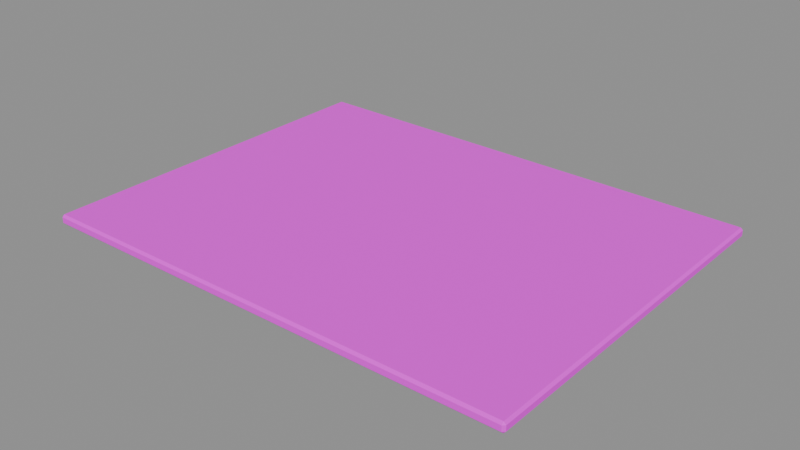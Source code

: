# Source: lower_slab.blend  (saved by Blender 4.5.87; exported with 4.5.12 LTS)
import bpy
from mathutils import Matrix  # noqa: F401  (used for matrix-valued properties, if any)

bpy.ops.wm.read_factory_settings(use_empty=True)
scene = bpy.context.scene
scene.name = 'ComponentPackage_lower_slab'

# ---- collections
col_sea_scene_water_building_003_lower_slab = bpy.data.collections.new('SEA-SCENE-WATER-BUILDING-003-LOWER-SLAB'); scene.collection.children.link(col_sea_scene_water_building_003_lower_slab)

# ---- images (referenced by path relative to the original .blend; pixels are not part of the script)
import os
ASSET_DIR = os.environ.get("B2B_ASSET_DIR", "")  # directory of the original .blend (textures are referenced by path, not embedded)
HERE = os.path.dirname(os.path.abspath(__file__))  # packed textures are extracted next to this script under _unpacked/

def load_image(name, relpath, width, height, colorspace="sRGB"):
    """Load a texture the original file referenced (path relative to the .blend, or extracted next to this script)."""
    p = next((c for c in (os.path.join(HERE, relpath), os.path.join(ASSET_DIR, relpath)) if relpath and os.path.exists(c)), "")
    if p:
        img = bpy.data.images.load(p, check_existing=True)
        img.name = name
    else:  # same state as the original file: an image datablock whose file is absent (Cycles renders it pink)
        img = bpy.data.images.new(name, width, height)
        img.source = "FILE"
        img.filepath = "//" + (relpath or name)
    img.colorspace_settings.name = colorspace
    return img
img_sea_cabin_timber_8x8_512_png = load_image('sea_cabin_timber_8x8_512.png', 'sea_cabin_timber_8x8_512.png', 1024, 1024, 'sRGB')

# ---- materials (node trees are filled in below, after node groups)
mat_wb003v2_sea_matte = bpy.data.materials.new('WB003V2_SEA_Matte')

# ---- material node trees
mat_wb003v2_sea_matte.use_nodes = True; mat_wb003v2_sea_matte.node_tree.nodes.clear()
_N = mat_wb003v2_sea_matte.node_tree.nodes; _L = mat_wb003v2_sea_matte.node_tree.links
n0 = _N.new('ShaderNodeBsdfPrincipled'); n0.name = '原理化 BSDF'; n0.location = (-200, 100)
n0.inputs[2].default_value = 0.78
n1 = _N.new('ShaderNodeOutputMaterial'); n1.name = '材质输出'; n1.location = (200, 100)
n2 = _N.new('ShaderNodeUVMap'); n2.name = 'UV 贴图'; n2.location = (0, 0)
n2.uv_map = 'PaletteUV'
n3 = _N.new('ShaderNodeTexImage'); n3.name = '图像纹理'; n3.location = (0, 0)
n3.image = img_sea_cabin_timber_8x8_512_png
n3.interpolation = 'Closest'
n3.extension = 'EXTEND'
_L.new(n0.outputs[0], n1.inputs[0])
_L.new(n2.outputs[0], n3.inputs[0])
_L.new(n3.outputs[0], n0.inputs[0])
n1.is_active_output = True

# ---- meshes
me_wb003v2_lowerslab_006 = bpy.data.meshes.new('WB003V2_LowerSlab.006')
me_wb003v2_lowerslab_006.from_pydata([(-4.85, -3.705, 0.04499), (-4.805, -3.705, 0.0), (-4.805, -3.75, 0.045), (4.85, -3.631, 0.04609), (4.805, -3.675, 0.04609), (4.805, -3.631, 0.001982), (4.805, 3.675, 0.04609), (4.85, 3.631, 0.04609), (4.805, 3.631, 0.001982), (-4.85, 3.705, 0.04499), (-4.805, 3.75, 0.045), (-4.805, 3.705, 0.0), (-4.85, -3.705, 0.155), (-4.805, -3.75, 0.155), (-4.805, -3.705, 0.2), (4.85, -3.631, 0.1539), (4.805, -3.631, 0.198), (4.805, -3.675, 0.1539), (4.805, 3.675, 0.1539), (4.805, 3.631, 0.198), (4.85, 3.631, 0.1539), (-4.85, 3.705, 0.155), (-4.805, 3.705, 0.2), (-4.805, 3.75, 0.155)], [], [(0, 1, 2), (3, 4, 5), (6, 7, 8), (9, 10, 11), (12, 13, 14), (15, 16, 17), (18, 19, 20), (21, 22, 23), (0, 9, 11, 1), (8, 11, 10, 6), (5, 8, 7, 3), (1, 5, 4, 2), (2, 13, 12, 0), (3, 15, 17, 4), (13, 17, 16, 14), (6, 18, 20, 7), (15, 20, 19, 16), (9, 21, 23, 10), (18, 23, 22, 19), (14, 22, 21, 12), (9, 0, 12, 21), (11, 8, 5, 1), (2, 4, 17, 13), (3, 7, 20, 15), (6, 10, 23, 18), (14, 16, 19, 22)])
_uv = me_wb003v2_lowerslab_006.uv_layers.new(name='PaletteUV')
_uv.uv.foreach_set('vector', [0.9655, 0.8125, 0.9235, 0.8367, 0.9235, 0.7883, 0.9655, 0.8125, 0.9235, 0.8367, 0.9235, 0.7883, 0.9655, 0.8125, 0.9235, 0.8367, 0.9235, 0.7883, 0.9655, 0.8125, 0.9235, 0.8367, 0.9235, 0.7883, 0.9655, 0.8125, 0.9235, 0.8367, 0.9235, 0.7883, 0.9655, 0.8125, 0.9235, 0.8367, 0.9235, 0.7883, 0.9655, 0.8125, 0.9235, 0.8367, 0.9235, 0.7883, 0.9655, 0.8125, 0.9235, 0.8367, 0.9235, 0.7883, 0.9655, 0.8125, 0.9375, 0.8405, 0.9095, 0.8125, 0.9375, 0.7845, 0.9655, 0.8125, 0.9375, 0.8405, 0.9095, 0.8125, 0.9375, 0.7845, 0.9655, 0.8125, 0.9375, 0.8405, 0.9095, 0.8125, 0.9375, 0.7845, 0.9655, 0.8125, 0.9375, 0.8405, 0.9095, 0.8125, 0.9375, 0.7845, 0.9655, 0.8125, 0.9375, 0.8405, 0.9095, 0.8125, 0.9375, 0.7845, 0.9655, 0.8125, 0.9375, 0.8405, 0.9095, 0.8125, 0.9375, 0.7845, 0.9655, 0.8125, 0.9375, 0.8405, 0.9095, 0.8125, 0.9375, 0.7845, 0.9655, 0.8125, 0.9375, 0.8405, 0.9095, 0.8125, 0.9375, 0.7845, 0.9655, 0.8125, 0.9375, 0.8405, 0.9095, 0.8125, 0.9375, 0.7845, 0.9655, 0.8125, 0.9375, 0.8405, 0.9095, 0.8125, 0.9375, 0.7845, 0.9655, 0.8125, 0.9375, 0.8405, 0.9095, 0.8125, 0.9375, 0.7845, 0.9655, 0.8125, 0.9375, 0.8405, 0.9095, 0.8125, 0.9375, 0.7845, 0.9655, 0.8125, 0.9375, 0.8405, 0.9095, 0.8125, 0.9375, 0.7845, 0.9655, 0.8125, 0.9375, 0.8405, 0.9095, 0.8125, 0.9375, 0.7845, 0.9655, 0.8125, 0.9375, 0.8405, 0.9095, 0.8125, 0.9375, 0.7845, 0.9655, 0.8125, 0.9375, 0.8405, 0.9095, 0.8125, 0.9375, 0.7845, 0.9655, 0.8125, 0.9375, 0.8405, 0.9095, 0.8125, 0.9375, 0.7845, 0.9655, 0.8125, 0.9375, 0.8405, 0.9095, 0.8125, 0.9375, 0.7845])
me_wb003v2_lowerslab_006.materials.append(mat_wb003v2_sea_matte)
me_wb003v2_lowerslab_006.update()

# ---- objects
ob_wb003v2_lowerslab = bpy.data.objects.new('WB003V2_LowerSlab', me_wb003v2_lowerslab_006)

# ---- transforms, parenting, visibility, modifiers, constraints
ob_wb003v2_lowerslab.location = (0.0, 0.0, 0.0)

# ---- collection membership
col_sea_scene_water_building_003_lower_slab.objects.link(ob_wb003v2_lowerslab)

# ---- scene / render settings (as saved in the file)
scene.frame_start = 1; scene.frame_end = 250; scene.frame_set(1)
scene.render.engine = 'BLENDER_EEVEE_NEXT'
scene.render.image_settings.exr_codec = 'NONE'
scene.render.simplify_subdivision_render = 0
scene.render.simplify_child_particles_render = 0.0
scene.eevee.use_volume_custom_range = False
scene.eevee.use_fast_gi = False
scene.eevee.use_shadows = False
scene.view_settings.white_balance_temperature = 0.0
scene.view_settings.white_balance_tint = 0.0
scene.view_settings.white_balance_whitepoint = (2.97, 0.5193, -0.0414)
bpy.context.view_layer.update()

# ---- added for rendering (the .blend has no active camera and no usable light): camera, sun + grey world if the file has none
cam_auto = bpy.data.cameras.new('AutoCamera')
cam_auto.lens = 50.0
cam_auto.sensor_width = 36.0
cam_auto.clip_end = 1000.0
ob_auto_camera = bpy.data.objects.new('AutoCamera', cam_auto)
scene.collection.objects.link(ob_auto_camera)
ob_auto_camera.location = (11.3456, -13.6147, 9.17646)
ob_auto_camera.rotation_euler = (1.09748, -7.21219e-08, 0.694738)
scene.camera = ob_auto_camera
light_auto_sun = bpy.data.lights.new('AutoSun', 'SUN')
light_auto_sun.energy = 3.0
light_auto_sun.angle = 0.0523599
ob_auto_sun = bpy.data.objects.new('AutoSun', light_auto_sun)
scene.collection.objects.link(ob_auto_sun)
ob_auto_sun.rotation_euler = (0.872665, 0.174533, 0.523599)
if scene.world is None:
    world_auto = bpy.data.worlds.new('AutoWorld')
    world_auto.color = (0.3, 0.3, 0.3)
    scene.world = world_auto
bpy.context.view_layer.update()
